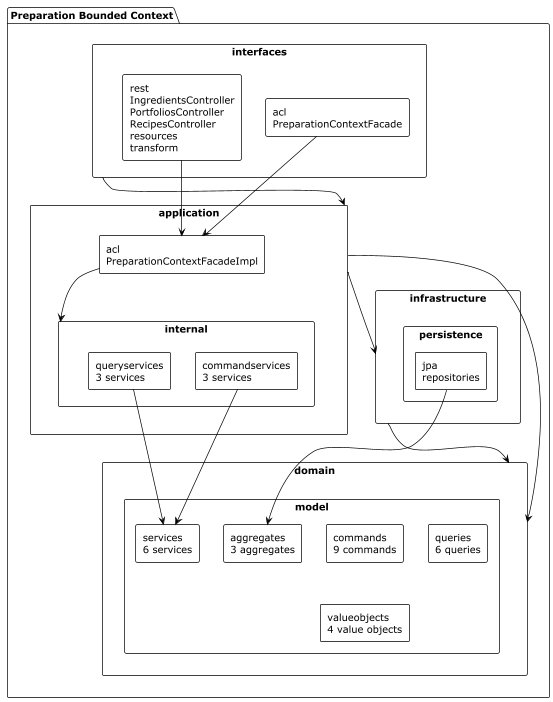

The diagram above was rendered by PlantUML. Its source (embedded in the PNG):
@startuml PreparationLayersDiagram
!theme plain
scale 0.7

package "Preparation Bounded Context" {
    
    rectangle "**interfaces**" as interfaces {
        rectangle "acl\nPreparationContextFacade" as acl_if
        rectangle "rest\nIngredientsController\nPortfoliosController\nRecipesController\nresources\ntransform" as rest_if
    }
    
    rectangle "**application**" as application {
        rectangle "acl\nPreparationContextFacadeImpl" as acl_app
        rectangle "internal" as internal {
            rectangle "commandservices\n3 services" as cmd_services
            rectangle "queryservices\n3 services" as query_services
        }
    }
    
    rectangle "**infrastructure**" as infrastructure {
        rectangle "persistence" as persistence {
            rectangle "jpa\nrepositories" as jpa_repos
        }
    }
    
    rectangle "**domain**" as domain {
        rectangle "model" as model {
            rectangle "services\n6 services" as domain_services
            rectangle "aggregates\n3 aggregates" as aggregates
            rectangle "commands\n9 commands" as commands
            rectangle "queries\n6 queries" as queries
            rectangle "valueobjects\n4 value objects" as valueobjects
        }
    }
}

' Dependencies
interfaces --> application
application --> domain
infrastructure --> domain
application --> infrastructure

' Internal dependencies
acl_if --> acl_app
rest_if --> acl_app
acl_app --> internal
cmd_services --> domain_services
query_services --> domain_services
jpa_repos --> aggregates

@enduml